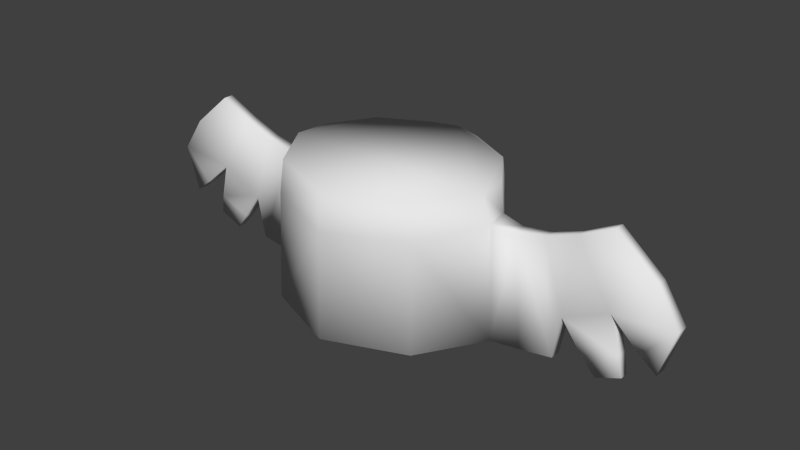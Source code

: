 # Source: totemA-finish.blend  (saved by Blender 2.65.0; exported with 4.5.12 LTS)
import bpy
from mathutils import Matrix  # noqa: F401  (used for matrix-valued properties, if any)

bpy.ops.wm.read_factory_settings(use_empty=True)
scene = bpy.context.scene
scene.name = 'Scene'

# ---- collections
col_collection_1 = bpy.data.collections.new('Collection 1'); scene.collection.children.link(col_collection_1)

# ---- materials (node trees are filled in below, after node groups)
mat_material = bpy.data.materials.new('Material')
mat_material.alpha_threshold = 0.0
mat_material.use_transparent_shadow = False
mat_material.roughness = 0.5
mat_material.specular_intensity = 0.0
mat_material.line_color = (0.0, 0.0, 0.0, 1.0)

# ---- material node trees

# ---- world
world_world = bpy.data.worlds.new('World'); scene.world = world_world
world_world.color = (0.05088, 0.05088, 0.05088)
world_world.use_sun_shadow = False
world_world.sun_shadow_jitter_overblur = 0.0
world_world.cycles.sampling_method = 'MANUAL'
world_world.cycles.sample_map_resolution = 256

# ---- meshes
me_cube_001 = bpy.data.meshes.new('Cube.001')
me_cube_001.from_pydata([(-1.679, 2.898, -0.3127), (-1.165, 3.334, -1.011), (-1.664, 3.316, 0.1411), (-1.129, 3.334, 0.9901), (-1.752, 2.913, 0.08336), (-1.175, 2.824, 1.03), (-1.353, 1.138, -1.06), (-1.224, 1.138, 1.073), (-1.2, 2.932, -1.044), (-1.769, 1.138, -0.3182), (-1.832, 1.138, 0.08883), (-1.605, 3.316, -0.3483), (-2.204, 1.089, -0.05188), (-2.203, 1.086, -0.2454), (-2.076, 2.832, -0.05188), (-2.056, 2.849, -0.2453), (-2.73, 1.168, -0.06285), (-2.73, 1.167, -0.2413), (-2.504, 2.925, -0.05288), (-2.504, 2.924, -0.2513), (-2.845, 1.848, -0.2584), (-2.844, 1.852, -0.04577), (-2.982, 3.106, -0.05854), (-2.983, 3.105, -0.2456), (-3.543, 2.177, -0.2544), (-3.54, 2.18, -0.04695), (-3.486, 3.354, -0.07039), (-3.487, 3.354, -0.2338), (-4.121, 2.807, -0.2437), (-4.117, 2.809, -0.05628), (-3.164, 1.386, -0.2421), (-3.164, 1.391, -0.06205), (-3.697, 1.601, -0.2363), (-3.695, 1.605, -0.06783), (-3.379, 1.12, -0.2168), (-3.379, 1.124, -0.08738), (-3.761, 1.276, -0.2133), (-3.76, 1.279, -0.09088), (-4.469, 2.273, -0.2366), (-4.464, 2.276, -0.0348), (-3.993, 1.77, -0.2366), (-3.988, 1.774, -0.0348), (-4.258, 1.562, -0.2175), (-4.254, 1.566, -0.0349), (-1.232, 2.021, -1.072), (-1.717, 2.08, -0.3644), (-2.048, 2.033, -0.2752), (-0.4484, 1.635, -1.497), (-2.083, 1.293, -0.2752), (-1.739, 1.423, -0.3655), (-1.339, 1.381, -1.05), (-0.4299, 3.334, -1.395), (-0.4102, 2.891, -1.421), (-0.4017, 1.138, -1.499), (-1.733, 1.633, -0.3652), (-1.243, 1.598, -1.08), (-2.074, 1.532, -0.2752), (-1.035, 1.138, -1.269), (-1.004, 1.384, -1.265), (1.679, 2.898, -0.3127), (0.0, 3.334, -1.524), (1.165, 3.334, -1.011), (1.664, 3.316, 0.1411), (1.129, 3.334, 0.9901), (0.0, 3.334, 1.462), (1.752, 2.913, 0.08336), (1.175, 2.824, 1.03), (0.0, 2.896, -1.55), (1.353, 1.138, -1.06), (0.0, 1.138, -1.626), (0.0, 1.138, 1.556), (1.224, 1.138, 1.073), (0.0, 2.774, 1.498), (1.2, 2.932, -1.044), (1.769, 1.138, -0.3182), (1.832, 1.138, 0.08883), (1.605, 3.316, -0.3483), (2.204, 1.089, -0.05188), (2.203, 1.086, -0.2454), (2.076, 2.832, -0.05188), (2.056, 2.849, -0.2453), (2.73, 1.168, -0.06285), (2.73, 1.167, -0.2413), (2.504, 2.925, -0.05288), (2.504, 2.924, -0.2513), (2.845, 1.848, -0.2584), (2.844, 1.852, -0.04577), (2.982, 3.106, -0.05854), (2.983, 3.105, -0.2456), (3.543, 2.177, -0.2544), (3.54, 2.18, -0.04695), (3.486, 3.354, -0.07039), (3.487, 3.354, -0.2338), (4.121, 2.807, -0.2437), (4.117, 2.809, -0.05628), (3.164, 1.386, -0.2421), (3.164, 1.391, -0.06205), (3.697, 1.601, -0.2363), (3.695, 1.605, -0.06783), (3.379, 1.12, -0.2168), (3.379, 1.124, -0.08738), (3.761, 1.276, -0.2133), (3.76, 1.279, -0.09088), (4.469, 2.273, -0.2366), (4.464, 2.276, -0.0348), (3.993, 1.77, -0.2366), (3.988, 1.774, -0.0348), (4.258, 1.562, -0.2175), (4.254, 1.566, -0.0349), (0.0, 1.944, -1.691), (1.232, 2.021, -1.072), (1.717, 2.08, -0.3644), (2.048, 2.033, -0.2752), (0.4484, 1.635, -1.497), (2.083, 1.293, -0.2752), (1.739, 1.423, -0.3655), (1.339, 1.381, -1.05), (0.0, 1.31, -1.71), (0.4299, 3.334, -1.395), (0.4102, 2.891, -1.421), (0.4017, 1.138, -1.499), (1.733, 1.633, -0.3652), (0.0, 1.518, -1.907), (1.243, 1.598, -1.08), (2.074, 1.532, -0.2752), (1.035, 1.138, -1.269), (1.004, 1.384, -1.265)], [], [(52, 8, 1, 51), (5, 72, 64, 3), (4, 5, 3, 2), (8, 0, 11, 1), (49, 9, 13, 48), (4, 0, 15, 14), (44, 45, 0, 8), (10, 7, 5, 4), (7, 70, 72, 5), (0, 4, 2, 11), (9, 10, 12, 13), (10, 4, 14, 12), (14, 15, 19, 18), (17, 16, 21, 20), (15, 46, 56, 48, 13, 17, 20, 19), (13, 12, 16, 17), (12, 14, 18, 21, 16), (21, 18, 22, 25), (18, 19, 23, 22), (21, 25, 33, 31), (19, 20, 24, 23), (23, 24, 28, 27), (25, 22, 26, 29), (22, 23, 27, 26), (20, 21, 31, 30), (25, 24, 32, 33), (24, 20, 30, 32), (30, 31, 35, 34), (33, 32, 36, 37), (31, 33, 37, 35), (32, 30, 34, 36), (29, 28, 38, 39), (42, 43, 39, 38), (29, 26, 27, 28), (36, 34, 35, 37), (28, 24, 40, 38), (24, 25, 41, 40), (25, 29, 39, 41), (40, 41, 43, 42), (38, 40, 42), (41, 39, 43), (0, 45, 46, 15), (55, 54, 45, 44), (54, 49, 48, 56), (67, 52, 51, 60), (6, 9, 49, 50), (109, 47, 52, 67), (45, 54, 56, 46), (47, 55, 44), (50, 49, 54, 55), (47, 44, 8, 52), (122, 47, 109), (57, 6, 50, 58), (69, 53, 47, 117), (117, 47, 122), (47, 58, 50, 55), (53, 57, 58, 47), (51, 1, 11, 2, 3, 64, 63, 62, 76, 61, 118, 60), (119, 118, 61, 73), (66, 63, 64, 72), (65, 62, 63, 66), (73, 61, 76, 59), (115, 114, 78, 74), (65, 79, 80, 59), (110, 73, 59, 111), (75, 65, 66, 71), (71, 66, 72, 70), (59, 76, 62, 65), (74, 78, 77, 75), (75, 77, 79, 65), (79, 83, 84, 80), (82, 85, 86, 81), (80, 84, 85, 82, 78, 114, 124, 112), (78, 82, 81, 77), (77, 81, 86, 83, 79), (86, 90, 87, 83), (83, 87, 88, 84), (86, 96, 98, 90), (84, 88, 89, 85), (88, 92, 93, 89), (90, 94, 91, 87), (87, 91, 92, 88), (85, 95, 96, 86), (90, 98, 97, 89), (89, 97, 95, 85), (95, 99, 100, 96), (98, 102, 101, 97), (96, 100, 102, 98), (97, 101, 99, 95), (94, 104, 103, 93), (107, 103, 104, 108), (94, 93, 92, 91), (101, 102, 100, 99), (93, 103, 105, 89), (89, 105, 106, 90), (90, 106, 104, 94), (105, 107, 108, 106), (103, 107, 105), (106, 108, 104), (59, 80, 112, 111), (123, 110, 111, 121), (121, 124, 114, 115), (67, 60, 118, 119), (68, 116, 115, 74), (109, 67, 119, 113), (111, 112, 124, 121), (113, 110, 123), (116, 123, 121, 115), (113, 119, 73, 110), (122, 109, 113), (125, 126, 116, 68), (69, 117, 113, 120), (117, 122, 113), (113, 123, 116, 126), (120, 113, 126, 125), (57, 53, 69, 120, 125, 68, 74, 75, 71, 70, 7, 10, 9, 6)])
me_cube_001.polygons.foreach_set('use_smooth', [True] * 116)
_uv = me_cube_001.uv_layers.new(name='UVMap')
_uv.uv.foreach_set('vector', [0.2255, 0.8524, 0.1723, 0.8257, 0.19, 0.8035, 0.2312, 0.8258, 0.1685, 0.6511, 0.2497, 0.6228, 0.2496, 0.6558, 0.1912, 0.6805, 0.1116, 0.7307, 0.1685, 0.6511, 0.1912, 0.6805, 0.1514, 0.7318, 0.1723, 0.8257, 0.1179, 0.7737, 0.1544, 0.7646, 0.19, 0.8035, 0.2392, 0.3224, 0.2387, 0.347, 0.2034, 0.3549, 0.211, 0.3368, 0.2549, 0.1665, 0.254, 0.1987, 0.2178, 0.1884, 0.2215, 0.1683, 0.1379, 0.8923, 0.06484, 0.8453, 0.1179, 0.7737, 0.1723, 0.8257, 0.0001103, 0.5721, 0.1111, 0.5102, 0.1685, 0.6511, 0.1116, 0.7307, 0.1111, 0.5102, 0.2491, 0.4868, 0.2497, 0.6228, 0.1685, 0.6511, 0.1179, 0.7737, 0.1116, 0.7307, 0.1514, 0.7318, 0.1544, 0.7646, 0.2387, 0.347, 0.2334, 0.3812, 0.2028, 0.3695, 0.2034, 0.3549, 0.2489, 0.01539, 0.2549, 0.1665, 0.2215, 0.1683, 0.2187, 0.01086, 0.2215, 0.1683, 0.2178, 0.1884, 0.1736, 0.1799, 0.1772, 0.1619, 0.1684, 0.3516, 0.1634, 0.3642, 0.1042, 0.3281, 0.1102, 0.3028, 0.2178, 0.1884, 0.2071, 0.271, 0.2086, 0.3161, 0.211, 0.3368, 0.2034, 0.3549, 0.1684, 0.3516, 0.1102, 0.3028, 0.1736, 0.1799, 0.2034, 0.3549, 0.2028, 0.3695, 0.1634, 0.3642, 0.1684, 0.3516, 0.2187, 0.01086, 0.2215, 0.1683, 0.1772, 0.1619, 0.1669, 0.06539, 0.1787, 0.01434, 0.1669, 0.06539, 0.1772, 0.1619, 0.1366, 0.1529, 0.1062, 0.08638, 0.1772, 0.1619, 0.1736, 0.1799, 0.1323, 0.1676, 0.1366, 0.1529, 0.1669, 0.06539, 0.1062, 0.08638, 0.09847, 0.03727, 0.1445, 0.02425, 0.1736, 0.1799, 0.1102, 0.3028, 0.04552, 0.2199, 0.1323, 0.1676, 0.1323, 0.1676, 0.04552, 0.2199, 0.07661, 0.1442, 0.1062, 0.1523, 0.1062, 0.08638, 0.1366, 0.1529, 0.1082, 0.1482, 0.08013, 0.1345, 0.1366, 0.1529, 0.1323, 0.1676, 0.1062, 0.1523, 0.1082, 0.1482, 0.1102, 0.3028, 0.1042, 0.3281, 0.05317, 0.3319, 0.05106, 0.3178, 0.01892, 0.2202, 0.04552, 0.2199, 0.01793, 0.287, 0.004543, 0.2833, 0.04552, 0.2199, 0.1102, 0.3028, 0.05106, 0.3178, 0.01793, 0.287, 0.05106, 0.3178, 0.05317, 0.3319, 0.02468, 0.333, 0.02777, 0.3222, 0.004543, 0.2833, 0.01793, 0.287, 0.01087, 0.3094, 0.001449, 0.3114, 0.1445, 0.02425, 0.09847, 0.03727, 0.09604, 0.009584, 0.129, 0.0001136, 0.01793, 0.287, 0.05106, 0.3178, 0.02777, 0.3222, 0.01087, 0.3094, 0.08013, 0.1345, 0.07661, 0.1442, 0.04352, 0.1333, 0.04412, 0.1185, 0.0119, 0.1404, 0.0001103, 0.1351, 0.04412, 0.1185, 0.04352, 0.1333, 0.08013, 0.1345, 0.1082, 0.1482, 0.1062, 0.1523, 0.07661, 0.1442, 0.01087, 0.3094, 0.02777, 0.3222, 0.02468, 0.333, 0.001449, 0.3114, 0.07661, 0.1442, 0.04552, 0.2199, 0.01443, 0.1586, 0.04352, 0.1333, 0.04552, 0.2199, 0.01892, 0.2202, 0.0001667, 0.1615, 0.01443, 0.1586, 0.1062, 0.08638, 0.08013, 0.1345, 0.04412, 0.1185, 0.06365, 0.07026, 0.01443, 0.1586, 0.0001667, 0.1615, 0.0001103, 0.1351, 0.0119, 0.1404, 0.04352, 0.1333, 0.01443, 0.1586, 0.0119, 0.1404, 0.06365, 0.07026, 0.04412, 0.1185, 0.03934, 0.06296, 0.254, 0.1987, 0.2376, 0.2681, 0.2071, 0.271, 0.2178, 0.1884, 0.123, 0.9303, 0.04206, 0.8885, 0.06484, 0.8453, 0.1379, 0.8923, 0.2377, 0.3048, 0.2392, 0.3224, 0.211, 0.3368, 0.2086, 0.3161, 0.2532, 0.8555, 0.2255, 0.8524, 0.2312, 0.8258, 0.2532, 0.8323, 0.09711, 0.9724, 0.01403, 0.9344, 0.03221, 0.9091, 0.1065, 0.9482, 0.2534, 0.9258, 0.2088, 0.9504, 0.2255, 0.8524, 0.2532, 0.8555, 0.2376, 0.2681, 0.2377, 0.3048, 0.2086, 0.3161, 0.2071, 0.271, 0.2088, 0.9504, 0.123, 0.9303, 0.1379, 0.8923, 0.1065, 0.9482, 0.03221, 0.9091, 0.04206, 0.8885, 0.123, 0.9303, 0.2088, 0.9504, 0.1379, 0.8923, 0.1723, 0.8257, 0.2255, 0.8524, 0.2535, 0.9572, 0.2088, 0.9504, 0.2534, 0.9258, 0.1366, 0.9849, 0.09711, 0.9724, 0.1065, 0.9482, 0.146, 0.9599, 0.2535, 0.9988, 0.2086, 0.9999, 0.2088, 0.9504, 0.2535, 0.9798, 0.2535, 0.9798, 0.2088, 0.9504, 0.2535, 0.9572, 0.2088, 0.9504, 0.146, 0.9599, 0.1065, 0.9482, 0.123, 0.9303, 0.2086, 0.9999, 0.1366, 0.9849, 0.146, 0.9599, 0.2088, 0.9504, 0.2312, 0.8258, 0.19, 0.8035, 0.1544, 0.7646, 0.1514, 0.7318, 0.1912, 0.6805, 0.2496, 0.6558, 0.3089, 0.6822, 0.3523, 0.7317, 0.3501, 0.7639, 0.3166, 0.8042, 0.2752, 0.8257, 0.2532, 0.8323, 0.281, 0.8524, 0.2752, 0.8257, 0.3166, 0.8042, 0.3343, 0.8258, 0.3314, 0.6518, 0.3089, 0.6822, 0.2496, 0.6558, 0.2497, 0.6228, 0.3919, 0.7291, 0.3523, 0.7317, 0.3089, 0.6822, 0.3314, 0.6518, 0.3343, 0.8258, 0.3166, 0.8042, 0.3501, 0.7639, 0.387, 0.7721, 0.4933, 0.3206, 0.5214, 0.3352, 0.5288, 0.3533, 0.4938, 0.3452, 0.4786, 0.1653, 0.5119, 0.1672, 0.5155, 0.1872, 0.4793, 0.1973, 0.3691, 0.8917, 0.3343, 0.8258, 0.387, 0.7721, 0.4422, 0.8434, 0.4988, 0.5685, 0.3919, 0.7291, 0.3314, 0.6518, 0.3871, 0.5091, 0.3871, 0.5091, 0.3314, 0.6518, 0.2497, 0.6228, 0.2491, 0.4868, 0.387, 0.7721, 0.3501, 0.7639, 0.3523, 0.7317, 0.3919, 0.7291, 0.4938, 0.3452, 0.5288, 0.3533, 0.5294, 0.3678, 0.4988, 0.3793, 0.4854, 0.01468, 0.5155, 0.01033, 0.5119, 0.1672, 0.4786, 0.1653, 0.5119, 0.1672, 0.556, 0.1611, 0.5596, 0.1791, 0.5155, 0.1872, 0.5638, 0.3502, 0.6221, 0.3018, 0.6278, 0.327, 0.5687, 0.3628, 0.5155, 0.1872, 0.5596, 0.1791, 0.6221, 0.3018, 0.5638, 0.3502, 0.5288, 0.3533, 0.5214, 0.3352, 0.5239, 0.3146, 0.5257, 0.2696, 0.5288, 0.3533, 0.5638, 0.3502, 0.5687, 0.3628, 0.5294, 0.3678, 0.5155, 0.01033, 0.5554, 0.01401, 0.5668, 0.06495, 0.556, 0.1611, 0.5119, 0.1672, 0.5668, 0.06495, 0.6272, 0.0862, 0.5966, 0.1523, 0.556, 0.1611, 0.556, 0.1611, 0.5966, 0.1523, 0.6007, 0.167, 0.5596, 0.1791, 0.5668, 0.06495, 0.5894, 0.02408, 0.6352, 0.03731, 0.6272, 0.0862, 0.5596, 0.1791, 0.6007, 0.167, 0.6869, 0.2196, 0.6221, 0.3018, 0.6007, 0.167, 0.6268, 0.1519, 0.6564, 0.144, 0.6869, 0.2196, 0.6272, 0.0862, 0.6529, 0.1343, 0.6249, 0.1478, 0.5966, 0.1523, 0.5966, 0.1523, 0.6249, 0.1478, 0.6268, 0.1519, 0.6007, 0.167, 0.6221, 0.3018, 0.6809, 0.3171, 0.6787, 0.3312, 0.6278, 0.327, 0.7134, 0.2201, 0.7274, 0.283, 0.7141, 0.2866, 0.6869, 0.2196, 0.6869, 0.2196, 0.7141, 0.2866, 0.6809, 0.3171, 0.6221, 0.3018, 0.6809, 0.3171, 0.7041, 0.3216, 0.7071, 0.3324, 0.6787, 0.3312, 0.7274, 0.283, 0.7304, 0.311, 0.721, 0.309, 0.7141, 0.2866, 0.5894, 0.02408, 0.6049, 0.0001103, 0.6378, 0.009728, 0.6352, 0.03731, 0.7141, 0.2866, 0.721, 0.309, 0.7041, 0.3216, 0.6809, 0.3171, 0.6529, 0.1343, 0.6889, 0.1185, 0.6894, 0.1333, 0.6564, 0.144, 0.7209, 0.1406, 0.6894, 0.1333, 0.6889, 0.1185, 0.7327, 0.1353, 0.6529, 0.1343, 0.6564, 0.144, 0.6268, 0.1519, 0.6249, 0.1478, 0.721, 0.309, 0.7304, 0.311, 0.7071, 0.3324, 0.7041, 0.3216, 0.6564, 0.144, 0.6894, 0.1333, 0.7183, 0.1587, 0.6869, 0.2196, 0.6869, 0.2196, 0.7183, 0.1587, 0.7325, 0.1616, 0.7134, 0.2201, 0.6272, 0.0862, 0.6697, 0.07037, 0.6889, 0.1185, 0.6529, 0.1343, 0.7183, 0.1587, 0.7209, 0.1406, 0.7327, 0.1353, 0.7325, 0.1616, 0.6894, 0.1333, 0.7209, 0.1406, 0.7183, 0.1587, 0.6697, 0.07037, 0.694, 0.06323, 0.6889, 0.1185, 0.4793, 0.1973, 0.5155, 0.1872, 0.5257, 0.2696, 0.4952, 0.2666, 0.3843, 0.9296, 0.3691, 0.8917, 0.4422, 0.8434, 0.4656, 0.8868, 0.495, 0.3031, 0.5239, 0.3146, 0.5214, 0.3352, 0.4933, 0.3206, 0.2532, 0.8555, 0.2532, 0.8323, 0.2752, 0.8257, 0.281, 0.8524, 0.4107, 0.9719, 0.4011, 0.9476, 0.4757, 0.9074, 0.4943, 0.9329, 0.2534, 0.9258, 0.2532, 0.8555, 0.281, 0.8524, 0.2983, 0.9503, 0.4952, 0.2666, 0.5257, 0.2696, 0.5239, 0.3146, 0.495, 0.3031, 0.2983, 0.9503, 0.3691, 0.8917, 0.3843, 0.9296, 0.4011, 0.9476, 0.3843, 0.9296, 0.4656, 0.8868, 0.4757, 0.9074, 0.2983, 0.9503, 0.281, 0.8524, 0.3343, 0.8258, 0.3691, 0.8917, 0.2535, 0.9572, 0.2534, 0.9258, 0.2983, 0.9503, 0.371, 0.9847, 0.3614, 0.9596, 0.4011, 0.9476, 0.4107, 0.9719, 0.2535, 0.9988, 0.2535, 0.9798, 0.2983, 0.9503, 0.2985, 0.9999, 0.2535, 0.9798, 0.2535, 0.9572, 0.2983, 0.9503, 0.2983, 0.9503, 0.3843, 0.9296, 0.4011, 0.9476, 0.3614, 0.9596, 0.2985, 0.9999, 0.2983, 0.9503, 0.3614, 0.9596, 0.371, 0.9847, 0.2978, 0.2717, 0.3383, 0.2567, 0.3641, 0.2484, 0.3899, 0.2563, 0.4307, 0.2708, 0.4634, 0.292, 0.4938, 0.3452, 0.4988, 0.3793, 0.4553, 0.4509, 0.3669, 0.4866, 0.278, 0.4522, 0.2334, 0.3812, 0.2387, 0.347, 0.2683, 0.2933])
me_cube_001.materials.append(mat_material)
me_cube_001.use_remesh_preserve_volume = False
me_cube_001.use_remesh_preserve_attributes = False
me_cube_001.use_mirror_vertex_groups = False
me_cube_001.update()

# ---- objects
ob_cube_001 = bpy.data.objects.new('Cube.001', me_cube_001)

# ---- transforms, parenting, visibility, modifiers, constraints
ob_cube_001.location = (0.0, 0.0, 0.0)
ob_cube_001.rotation_euler = (1.571, 0.0, 0.0)
ob_cube_001.lock_rotations_4d = False
ob_cube_001.empty_display_type = 'ARROWS'
ob_cube_001.lineart.crease_threshold = 0.0

# ---- collection membership
col_collection_1.objects.link(ob_cube_001)

# ---- scene / render settings (as saved in the file)
scene.frame_start = 1; scene.frame_end = 250; scene.frame_set(242)
scene.render.engine = 'BLENDER_EEVEE_NEXT'
scene.render.image_settings.color_mode = 'RGB'
scene.render.image_settings.compression = 90
scene.render.resolution_percentage = 50
scene.render.dither_intensity = 0.0
scene.render.bake_margin = 2
scene.render.bake_bias = 0.0
scene.cycles.use_denoising = False
scene.cycles.samples = 10
scene.cycles.sampling_pattern = 'TABULATED_SOBOL'
scene.cycles.light_sampling_threshold = 0.0
scene.cycles.use_adaptive_sampling = False
scene.cycles.use_light_tree = False
scene.cycles.blur_glossy = 0.0
scene.cycles.volume_bounces = 1
scene.cycles.pixel_filter_type = 'GAUSSIAN'
scene.cycles.sample_clamp_indirect = 0.0
scene.view_settings.view_transform = 'Standard'
bpy.context.view_layer.update()

# ---- added for rendering (the .blend has no active camera and no usable light): camera, sun
cam_auto = bpy.data.cameras.new('AutoCamera')
cam_auto.lens = 50.0
cam_auto.sensor_width = 36.0
cam_auto.clip_end = 1000.0
ob_auto_camera = bpy.data.objects.new('AutoCamera', cam_auto)
scene.collection.objects.link(ob_auto_camera)
ob_auto_camera.location = (9.11385, -10.7611, 9.51115)
ob_auto_camera.rotation_euler = (1.09748, -7.21219e-08, 0.694738)
scene.camera = ob_auto_camera
light_auto_sun = bpy.data.lights.new('AutoSun', 'SUN')
light_auto_sun.energy = 3.0
light_auto_sun.angle = 0.0523599
ob_auto_sun = bpy.data.objects.new('AutoSun', light_auto_sun)
scene.collection.objects.link(ob_auto_sun)
ob_auto_sun.rotation_euler = (0.872665, 0.174533, 0.523599)
bpy.context.view_layer.update()
